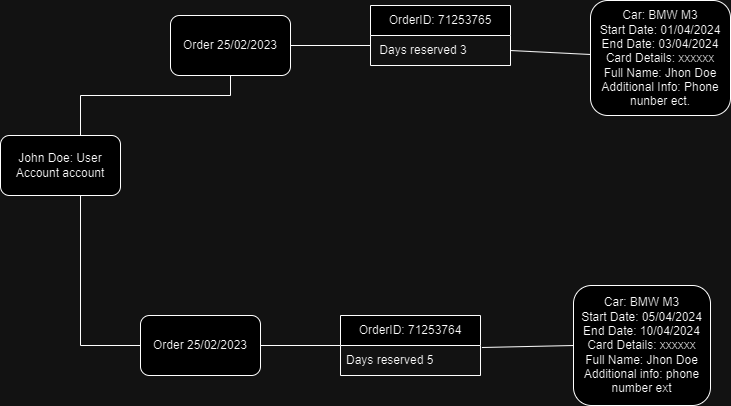

The diagram above was exported from draw.io. Its source (the exported page's mxGraphModel, read from the mxfile embedded in the PNG):
<mxGraphModel dx="1221" dy="657" grid="1" gridSize="10" guides="1" tooltips="1" connect="1" arrows="1" fold="1" page="1" pageScale="1" pageWidth="583" pageHeight="827" math="0" shadow="0">
  <root>
    <mxCell id="0" />
    <mxCell id="1" parent="0" />
    <mxCell id="eCkYlkinZn4IORUVxWh2-3" value="" style="edgeStyle=orthogonalEdgeStyle;rounded=0;orthogonalLoop=1;jettySize=auto;html=1;endArrow=none;endFill=0;" parent="1" source="eCkYlkinZn4IORUVxWh2-1" target="eCkYlkinZn4IORUVxWh2-2" edge="1">
      <mxGeometry relative="1" as="geometry">
        <Array as="points">
          <mxPoint x="90" y="260" />
          <mxPoint x="240" y="260" />
        </Array>
      </mxGeometry>
    </mxCell>
    <mxCell id="eCkYlkinZn4IORUVxWh2-5" value="" style="edgeStyle=orthogonalEdgeStyle;rounded=0;orthogonalLoop=1;jettySize=auto;html=1;endArrow=none;endFill=0;" parent="1" source="eCkYlkinZn4IORUVxWh2-1" target="eCkYlkinZn4IORUVxWh2-4" edge="1">
      <mxGeometry relative="1" as="geometry">
        <Array as="points">
          <mxPoint x="90" y="510" />
        </Array>
      </mxGeometry>
    </mxCell>
    <mxCell id="eCkYlkinZn4IORUVxWh2-1" value="John Doe: User Account account" style="rounded=1;whiteSpace=wrap;html=1;" parent="1" vertex="1">
      <mxGeometry x="10" y="300" width="120" height="60" as="geometry" />
    </mxCell>
    <mxCell id="eCkYlkinZn4IORUVxWh2-7" value="" style="edgeStyle=orthogonalEdgeStyle;rounded=0;orthogonalLoop=1;jettySize=auto;html=1;endArrow=none;endFill=0;" parent="1" source="eCkYlkinZn4IORUVxWh2-2" edge="1">
      <mxGeometry relative="1" as="geometry">
        <mxPoint x="380" y="200" as="targetPoint" />
        <Array as="points">
          <mxPoint x="380" y="210" />
        </Array>
      </mxGeometry>
    </mxCell>
    <mxCell id="eCkYlkinZn4IORUVxWh2-2" value="Order 25/02/2023&lt;br&gt;" style="whiteSpace=wrap;html=1;rounded=1;" parent="1" vertex="1">
      <mxGeometry x="180" y="180" width="120" height="60" as="geometry" />
    </mxCell>
    <mxCell id="eCkYlkinZn4IORUVxWh2-18" value="" style="edgeStyle=orthogonalEdgeStyle;rounded=0;orthogonalLoop=1;jettySize=auto;html=1;entryX=0;entryY=0.5;entryDx=0;entryDy=0;endArrow=none;endFill=0;" parent="1" source="eCkYlkinZn4IORUVxWh2-4" target="eCkYlkinZn4IORUVxWh2-14" edge="1">
      <mxGeometry relative="1" as="geometry">
        <mxPoint x="350" y="545" as="targetPoint" />
      </mxGeometry>
    </mxCell>
    <mxCell id="eCkYlkinZn4IORUVxWh2-4" value="Order 25/02/2023" style="rounded=1;whiteSpace=wrap;html=1;" parent="1" vertex="1">
      <mxGeometry x="150" y="480" width="120" height="60" as="geometry" />
    </mxCell>
    <mxCell id="eCkYlkinZn4IORUVxWh2-9" value="OrderID: 71253765" style="swimlane;fontStyle=0;childLayout=stackLayout;horizontal=1;startSize=30;horizontalStack=0;resizeParent=1;resizeParentMax=0;resizeLast=0;collapsible=1;marginBottom=0;whiteSpace=wrap;html=1;" parent="1" vertex="1">
      <mxGeometry x="380" y="170" width="140" height="60" as="geometry" />
    </mxCell>
    <mxCell id="eCkYlkinZn4IORUVxWh2-10" value="&amp;nbsp;Days reserved 3" style="text;strokeColor=none;fillColor=none;align=left;verticalAlign=middle;spacingLeft=4;spacingRight=4;overflow=hidden;points=[[0,0.5],[1,0.5]];portConstraint=eastwest;rotatable=0;whiteSpace=wrap;html=1;" parent="eCkYlkinZn4IORUVxWh2-9" vertex="1">
      <mxGeometry y="30" width="140" height="30" as="geometry" />
    </mxCell>
    <mxCell id="eCkYlkinZn4IORUVxWh2-14" value="OrderID: 71253764" style="swimlane;fontStyle=0;childLayout=stackLayout;horizontal=1;startSize=30;horizontalStack=0;resizeParent=1;resizeParentMax=0;resizeLast=0;collapsible=1;marginBottom=0;whiteSpace=wrap;html=1;" parent="1" vertex="1">
      <mxGeometry x="350" y="480" width="140" height="60" as="geometry" />
    </mxCell>
    <mxCell id="eCkYlkinZn4IORUVxWh2-15" value="Days reserved 5" style="text;strokeColor=none;fillColor=none;align=left;verticalAlign=middle;spacingLeft=4;spacingRight=4;overflow=hidden;points=[[0,0.5],[1,0.5]];portConstraint=eastwest;rotatable=0;whiteSpace=wrap;html=1;" parent="eCkYlkinZn4IORUVxWh2-14" vertex="1">
      <mxGeometry y="30" width="140" height="30" as="geometry" />
    </mxCell>
    <mxCell id="eCkYlkinZn4IORUVxWh2-21" value="Car: BMW M3&lt;br&gt;Start Date: 01/04/2024&lt;br&gt;End Date: 03/04/2024&lt;div&gt;Card Details: xxxxxx&lt;br&gt;Full Name: Jhon Doe&lt;br&gt;Additional Info: Phone nunber ect.&lt;/div&gt;" style="rounded=1;whiteSpace=wrap;html=1;fontStyle=0;startSize=30;" parent="1" vertex="1">
      <mxGeometry x="600" y="165" width="140" height="115" as="geometry" />
    </mxCell>
    <mxCell id="eCkYlkinZn4IORUVxWh2-22" value="" style="endArrow=none;html=1;rounded=0;exitX=1;exitY=0.5;exitDx=0;exitDy=0;endFill=0;" parent="1" source="eCkYlkinZn4IORUVxWh2-10" target="eCkYlkinZn4IORUVxWh2-21" edge="1">
      <mxGeometry width="50" height="50" relative="1" as="geometry">
        <mxPoint x="270" y="360" as="sourcePoint" />
        <mxPoint x="320" y="310" as="targetPoint" />
      </mxGeometry>
    </mxCell>
    <mxCell id="eCkYlkinZn4IORUVxWh2-23" value="Car: BMW M3&lt;br&gt;Start Date: 05/04/2024&lt;br&gt;End Date: 10/04/2024&lt;div&gt;Card Details: xxxxxx&lt;br&gt;Full Name: Jhon Doe&lt;br&gt;Additional info: phone number ext&lt;/div&gt;" style="rounded=1;whiteSpace=wrap;html=1;fontStyle=0;startSize=30;" parent="1" vertex="1">
      <mxGeometry x="583" y="450" width="137" height="120" as="geometry" />
    </mxCell>
    <mxCell id="eCkYlkinZn4IORUVxWh2-26" value="" style="endArrow=none;html=1;rounded=0;entryX=0;entryY=0.5;entryDx=0;entryDy=0;exitX=1.01;exitY=0.067;exitDx=0;exitDy=0;exitPerimeter=0;" parent="1" source="eCkYlkinZn4IORUVxWh2-15" target="eCkYlkinZn4IORUVxWh2-23" edge="1">
      <mxGeometry width="50" height="50" relative="1" as="geometry">
        <mxPoint x="270" y="330" as="sourcePoint" />
        <mxPoint x="320" y="280" as="targetPoint" />
      </mxGeometry>
    </mxCell>
  </root>
</mxGraphModel>